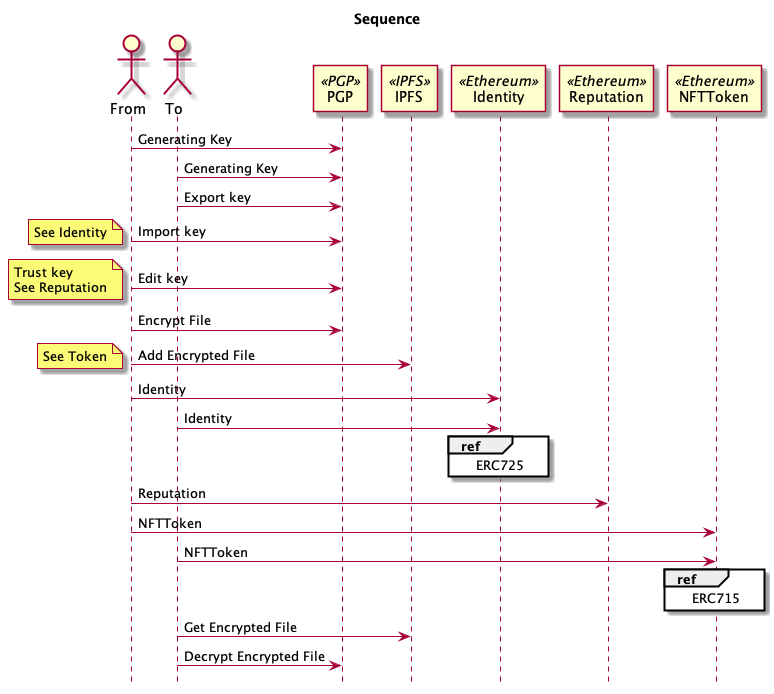

The diagram above was rendered by PlantUML. Its source (embedded in the PNG):
@startuml{sequence.png}
title Sequence
hide footbox

actor  "From" as From
actor  "To" as To
participant "PGP" as PGP <<PGP>>
participant "IPFS" as IPFS <<IPFS>>
participant "Identity" as Identity <<Ethereum>>
participant "Reputation" as Reputation <<Ethereum>>
participant "NFTToken" as NFTToken <<Ethereum>>

From -> PGP : Generating Key
To  -> PGP : Generating Key
To  -> PGP : Export key
From -> PGP : Import key
note left : See Identity
From -> PGP : Edit key
note left : Trust key\nSee Reputation
From -> PGP : Encrypt File
From -> IPFS : Add Encrypted File
note left : See Token
From -> Identity : Identity
To -> Identity : Identity
ref over Identity : ERC725
From -> Reputation : Reputation
From -> NFTToken : NFTToken
To -> NFTToken : NFTToken
ref over NFTToken : ERC715
To -> IPFS : Get Encrypted File
To -> PGP : Decrypt Encrypted File
@enduml